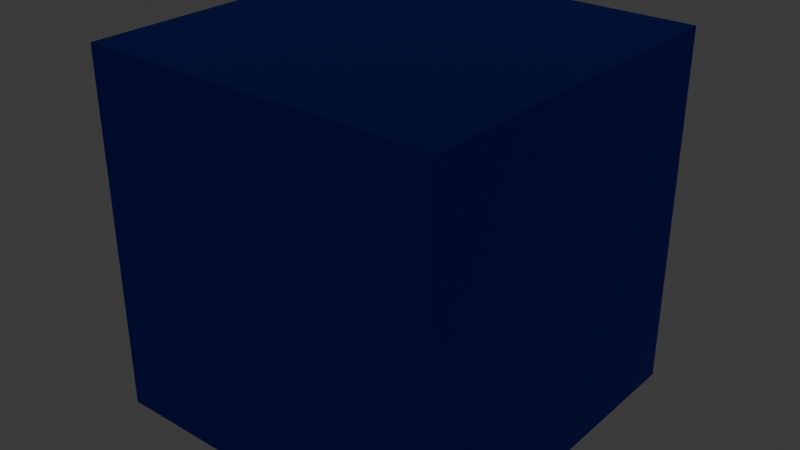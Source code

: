 # Source: Floor.blend  (saved by Blender 4.2.66; exported with 4.5.12 LTS)
import bpy
from mathutils import Matrix  # noqa: F401  (used for matrix-valued properties, if any)

bpy.ops.wm.read_factory_settings(use_empty=True)
scene = bpy.context.scene
scene.name = 'Scene'

# ---- collections
col_collection = bpy.data.collections.new('Collection'); scene.collection.children.link(col_collection)

# ---- materials (node trees are filled in below, after node groups)
mat_material = bpy.data.materials.new('Material')
mat_material.alpha_threshold = 0.0
mat_material.roughness = 0.5
mat_material.line_color = (0.0, 0.0, 0.0, 1.0)

# ---- material node trees
mat_material.use_nodes = True; mat_material.node_tree.nodes.clear()
_N = mat_material.node_tree.nodes; _L = mat_material.node_tree.links
n0 = _N.new('ShaderNodeOutputMaterial'); n0.name = 'Material Output'; n0.location = (300, 300)
n1 = _N.new('ShaderNodeBsdfPrincipled'); n1.name = 'Principled BSDF'; n1.location = (10, 300)
n1.inputs[0].default_value = (0.0, 0.01588, 0.3102, 1.0)
n1.inputs[1].default_value = 100.0
n1.inputs[3].default_value = 1.45
_L.new(n1.outputs[0], n0.inputs[0])
n0.is_active_output = True

# ---- world
world_world = bpy.data.worlds.new('World'); scene.world = world_world
world_world.use_nodes = True; world_world.node_tree.nodes.clear()
_N = world_world.node_tree.nodes; _L = world_world.node_tree.links
n0 = _N.new('ShaderNodeOutputWorld'); n0.name = 'World Output'; n0.location = (300, 300)
n1 = _N.new('ShaderNodeBackground'); n1.name = 'Background'; n1.location = (10, 300)
n1.inputs[0].default_value = (0.05088, 0.05088, 0.05088, 1.0)
_L.new(n1.outputs[0], n0.inputs[0])
n0.is_active_output = True
world_world.color = (0.05088, 0.05088, 0.05088)
world_world.sun_shadow_jitter_overblur = 0.0

# ---- meshes
me_cube = bpy.data.meshes.new('Cube')
me_cube.from_pydata([(1.0, 1.0, 1.0), (1.0, 1.0, -1.0), (1.0, -1.0, 1.0), (1.0, -1.0, -1.0), (-1.0, 1.0, 1.0), (-1.0, 1.0, -1.0), (-1.0, -1.0, 1.0), (-1.0, -1.0, -1.0)], [], [(0, 4, 6, 2), (3, 2, 6, 7), (7, 6, 4, 5), (5, 1, 3, 7), (1, 0, 2, 3), (5, 4, 0, 1)])
_uv = me_cube.uv_layers.new(name='UVMap')
_uv.uv.foreach_set('vector', [0.625, 0.5, 0.875, 0.5, 0.875, 0.75, 0.625, 0.75, 0.375, 0.75, 0.625, 0.75, 0.625, 1.0, 0.375, 1.0, 0.375, 0.0, 0.625, 0.0, 0.625, 0.25, 0.375, 0.25, 0.125, 0.5, 0.375, 0.5, 0.375, 0.75, 0.125, 0.75, 0.375, 0.5, 0.625, 0.5, 0.625, 0.75, 0.375, 0.75, 0.375, 0.25, 0.625, 0.25, 0.625, 0.5, 0.375, 0.5])
me_cube.materials.append(mat_material)
me_cube.use_mirror_vertex_groups = False
me_cube.update()

# ---- objects
ob_cube = bpy.data.objects.new('Cube', me_cube)

# ---- transforms, parenting, visibility, modifiers, constraints
ob_cube.location = (0.0, 0.0, 0.0)
ob_cube.lock_rotations_4d = False
ob_cube.empty_display_type = 'ARROWS'
ob_cube.lineart.crease_threshold = 0.0

# ---- collection membership
col_collection.objects.link(ob_cube)

# ---- scene / render settings (as saved in the file)
scene.frame_start = 1; scene.frame_end = 250; scene.frame_set(1)
scene.render.engine = 'BLENDER_EEVEE_NEXT'
bpy.context.view_layer.update()

# ---- added for rendering (the .blend has no active camera and no usable light): camera, sun
cam_auto = bpy.data.cameras.new('AutoCamera')
cam_auto.lens = 50.0
cam_auto.sensor_width = 36.0
cam_auto.clip_end = 1000.0
ob_auto_camera = bpy.data.objects.new('AutoCamera', cam_auto)
scene.collection.objects.link(ob_auto_camera)
ob_auto_camera.location = (3.20507, -3.84609, 2.56406)
ob_auto_camera.rotation_euler = (1.09748, -7.21219e-08, 0.694738)
scene.camera = ob_auto_camera
light_auto_sun = bpy.data.lights.new('AutoSun', 'SUN')
light_auto_sun.energy = 3.0
light_auto_sun.angle = 0.0523599
ob_auto_sun = bpy.data.objects.new('AutoSun', light_auto_sun)
scene.collection.objects.link(ob_auto_sun)
ob_auto_sun.rotation_euler = (0.872665, 0.174533, 0.523599)
bpy.context.view_layer.update()
